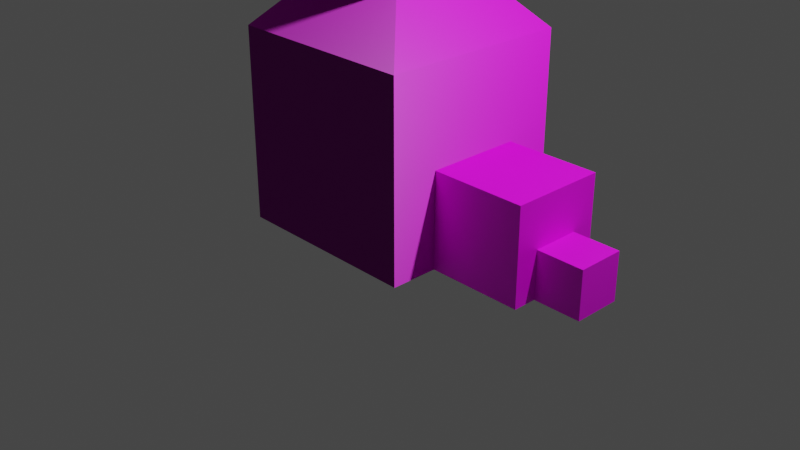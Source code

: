 # Source: test.blend  (saved by Blender 2.91.10; exported with 4.5.12 LTS)
import bpy
from mathutils import Matrix  # noqa: F401  (used for matrix-valued properties, if any)

bpy.ops.wm.read_factory_settings(use_empty=True)
scene = bpy.context.scene
scene.name = 'Scene'

# ---- collections
col_collection = bpy.data.collections.new('Collection'); scene.collection.children.link(col_collection)

# ---- images (referenced by path relative to the original .blend; pixels are not part of the script)
import os
ASSET_DIR = os.environ.get("B2B_ASSET_DIR", "")  # directory of the original .blend (textures are referenced by path, not embedded)
HERE = os.path.dirname(os.path.abspath(__file__))  # packed textures are extracted next to this script under _unpacked/

def load_image(name, relpath, width, height, colorspace="sRGB"):
    """Load a texture the original file referenced (path relative to the .blend, or extracted next to this script)."""
    p = next((c for c in (os.path.join(HERE, relpath), os.path.join(ASSET_DIR, relpath)) if relpath and os.path.exists(c)), "")
    if p:
        img = bpy.data.images.load(p, check_existing=True)
        img.name = name
    else:  # same state as the original file: an image datablock whose file is absent (Cycles renders it pink)
        img = bpy.data.images.new(name, width, height)
        img.source = "FILE"
        img.filepath = "//" + (relpath or name)
    img.colorspace_settings.name = colorspace
    return img
img_brickwall_d_png = load_image('brickwall_d.png', 'textures/brickwall_d.png', 1024, 1024, 'sRGB')
img_brickwall_n_png = load_image('brickwall_n.png', 'textures/brickwall_n.png', 1024, 1024, 'sRGB')
img_container_png = load_image('container.png', 'textures/container.png', 1024, 1024, 'sRGB')
img_statue_png = load_image('statue.png', 'textures/statue.png', 1024, 1024, 'sRGB')

# ---- materials (node trees are filled in below, after node groups)
mat_material_001 = bpy.data.materials.new('Material.001')
mat_material_001.use_transparent_shadow = False
mat_material = bpy.data.materials.new('Material')
mat_material.use_transparent_shadow = False
mat_smol = bpy.data.materials.new('smol')
mat_smol.use_transparent_shadow = False

# ---- material node trees
mat_material_001.use_nodes = True; mat_material_001.node_tree.nodes.clear()
_N = mat_material_001.node_tree.nodes; _L = mat_material_001.node_tree.links
n0 = _N.new('ShaderNodeBsdfPrincipled'); n0.name = 'Principled BSDF'; n0.location = (10, 300)
n0.distribution = 'GGX'
n0.subsurface_method = 'BURLEY'
n0.inputs[3].default_value = 1.45
n0.inputs[27].default_value = (0.0, 0.0, 0.0, 1.0)
n0.inputs[28].default_value = 1.0
n1 = _N.new('ShaderNodeOutputMaterial'); n1.name = 'Material Output'; n1.location = (300, 300)
n2 = _N.new('ShaderNodeTexImage'); n2.name = 'Image Texture'; n2.location = (-312, 269)
n2.image = img_brickwall_d_png
n3 = _N.new('ShaderNodeBump'); n3.name = 'Bump'; n3.location = (-246, -210)
n3.inputs[1].default_value = 1.0
n3.inputs[2].default_value = 1.0
n4 = _N.new('ShaderNodeTexImage'); n4.name = 'Image Texture.001'; n4.location = (-588, -286)
n4.image = img_brickwall_n_png
_L.new(n0.outputs[0], n1.inputs[0])
_L.new(n2.outputs[0], n0.inputs[0])
_L.new(n3.outputs[0], n0.inputs[5])
_L.new(n4.outputs[0], n3.inputs[4])
n1.is_active_output = True
mat_material.use_nodes = True; mat_material.node_tree.nodes.clear()
_N = mat_material.node_tree.nodes; _L = mat_material.node_tree.links
n0 = _N.new('ShaderNodeBsdfPrincipled'); n0.name = 'Principled BSDF'; n0.location = (10, 300)
n0.distribution = 'GGX'
n0.subsurface_method = 'BURLEY'
n0.inputs[3].default_value = 1.45
n0.inputs[27].default_value = (0.0, 0.0, 0.0, 1.0)
n0.inputs[28].default_value = 1.0
n1 = _N.new('ShaderNodeOutputMaterial'); n1.name = 'Material Output'; n1.location = (300, 300)
n2 = _N.new('ShaderNodeTexImage'); n2.name = 'Image Texture'; n2.location = (-333, 250)
n2.image = img_container_png
_L.new(n0.outputs[0], n1.inputs[0])
_L.new(n2.outputs[0], n0.inputs[0])
n1.is_active_output = True
mat_smol.use_nodes = True; mat_smol.node_tree.nodes.clear()
_N = mat_smol.node_tree.nodes; _L = mat_smol.node_tree.links
n0 = _N.new('ShaderNodeBsdfPrincipled'); n0.name = 'Principled BSDF'; n0.location = (10, 300)
n0.distribution = 'GGX'
n0.subsurface_method = 'BURLEY'
n0.inputs[3].default_value = 1.45
n0.inputs[27].default_value = (0.0, 0.0, 0.0, 1.0)
n0.inputs[28].default_value = 1.0
n1 = _N.new('ShaderNodeOutputMaterial'); n1.name = 'Material Output'; n1.location = (300, 300)
n2 = _N.new('ShaderNodeTexImage'); n2.name = 'Image Texture'; n2.location = (-317, 240)
n2.image = img_statue_png
_L.new(n0.outputs[0], n1.inputs[0])
_L.new(n2.outputs[0], n0.inputs[0])
n1.is_active_output = True

# ---- world
world_world = bpy.data.worlds.new('World'); scene.world = world_world
world_world.use_nodes = True; world_world.node_tree.nodes.clear()
_N = world_world.node_tree.nodes; _L = world_world.node_tree.links
n0 = _N.new('ShaderNodeOutputWorld'); n0.name = 'World Output'; n0.location = (300, 300)
n1 = _N.new('ShaderNodeBackground'); n1.name = 'Background'; n1.location = (10, 300)
n1.inputs[0].default_value = (0.05088, 0.05088, 0.05088, 1.0)
_L.new(n1.outputs[0], n0.inputs[0])
n0.is_active_output = True
world_world.color = (0.05088, 0.05088, 0.05088)
world_world.use_sun_shadow = False
world_world.sun_shadow_jitter_overblur = 0.0

# ---- cameras
cam_camera = bpy.data.cameras.new('Camera')
cam_camera.clip_end = 100.0
cam_camera.ortho_scale = 7.314

# ---- lights
light_light = bpy.data.lights.new('Light', 'POINT')
light_light.transmission_factor = 0.0
light_light.energy = 1000.0
light_light.shadow_soft_size = 0.1
light_light.shadow_maximum_resolution = 0.006
light_light.use_absolute_resolution = True

# ---- meshes
me_cube = bpy.data.meshes.new('Cube')
me_cube.from_pydata([(-1.0, -1.0, 0.0), (-1.0, -1.0, 2.0), (-1.0, 1.0, 0.0), (-1.0, 1.0, 2.0), (1.0, -1.0, 0.0), (1.0, -1.0, 2.0), (1.0, 1.0, 0.0), (1.0, 1.0, 2.0), (-0.5, -0.5, 2.528), (-0.5, 0.5, 2.528), (0.5, -0.5, 2.528), (0.5, 0.5, 2.528), (-0.5, -0.5, 3.528), (-0.5, 0.5, 3.528), (0.5, -0.5, 3.528), (0.5, 0.5, 3.528), (0.0, 0.0, 4.028)], [], [(1, 2, 0), (3, 6, 2), (7, 4, 6), (5, 0, 4), (6, 0, 2), (1, 9, 3), (10, 12, 8), (5, 8, 1), (3, 11, 7), (7, 10, 5), (14, 15, 16), (9, 15, 11), (11, 14, 10), (8, 13, 9), (13, 12, 16), (12, 14, 16), (15, 13, 16), (1, 3, 2), (3, 7, 6), (7, 5, 4), (5, 1, 0), (6, 4, 0), (1, 8, 9), (10, 14, 12), (5, 10, 8), (3, 9, 11), (7, 11, 10), (9, 13, 15), (11, 15, 14), (8, 12, 13)])
_uv = me_cube.uv_layers.new(name='UVMap')
_uv.uv.foreach_set('vector', [1.0, 0.0, 0.0, 1.0, 1.0, 1.0, 1.0, 1.0, 0.0, 0.0, 1.0, 0.0, 1.0, 0.0, 0.0, 1.0, 1.0, 1.0, 1.0, 1.0, 0.0, 0.0, 1.0, 0.0, 0.0, 1.0, 1.0, 0.0, 1.0, 1.0, 1.0, 0.835, 0.25, 0.335, 0.0, 0.835, 0.75, 0.335, 0.25, 0.835, 0.25, 0.335, 1.0, 0.335, 0.25, 0.835, 0.0, 0.335, 1.0, 0.335, 0.25, 0.835, 0.0, 0.335, 1.0, 0.835, 0.25, 0.335, 0.0, 0.835, 0.25, 0.835, 0.75, 0.835, 0.5, 0.335, 0.75, 0.335, 0.25, 0.835, 0.25, 0.335, 0.75, 0.835, 0.25, 0.335, 0.25, 0.835, 0.75, 0.835, 0.25, 0.335, 0.25, 0.835, 0.25, 0.835, 0.75, 0.835, 0.5, 0.335, 0.25, 0.335, 0.75, 0.335, 0.5, 0.835, 0.25, 0.335, 0.75, 0.335, 0.5, 0.835, 1.0, 0.0, 0.0, 0.0, 0.0, 1.0, 1.0, 1.0, 0.0, 1.0, 0.0, 0.0, 1.0, 0.0, 0.0, 0.0, 0.0, 1.0, 1.0, 1.0, 0.0, 1.0, 0.0, 0.0, 0.0, 1.0, 0.0, 0.0, 1.0, 0.0, 1.0, 0.835, 0.75, 0.335, 0.25, 0.335, 0.75, 0.335, 0.75, 0.835, 0.25, 0.835, 1.0, 0.335, 0.75, 0.835, 0.25, 0.835, 1.0, 0.335, 0.75, 0.835, 0.25, 0.835, 1.0, 0.835, 0.75, 0.335, 0.25, 0.335, 0.75, 0.335, 0.75, 0.835, 0.25, 0.835, 0.75, 0.835, 0.75, 0.335, 0.25, 0.335, 0.75, 0.835, 0.75, 0.335, 0.25, 0.335])
me_cube.materials.append(mat_material_001)
me_cube.use_remesh_fix_poles = True
me_cube.use_remesh_preserve_attributes = False
me_cube.use_mirror_vertex_groups = False
me_cube.update()
me_cube_001 = bpy.data.meshes.new('Cube.001')
me_cube_001.from_pydata([(1.0, -0.5, 0.0), (1.0, -0.5, 1.0), (1.0, 0.5, 0.0), (1.0, 0.5, 1.0), (2.0, -0.5, 0.0), (2.0, -0.5, 1.0), (2.0, 0.5, 0.0), (2.0, 0.5, 1.0)], [], [(0, 1, 3, 2), (2, 3, 7, 6), (6, 7, 5, 4), (4, 5, 1, 0), (2, 6, 4, 0), (7, 3, 1, 5)])
_uv = me_cube_001.uv_layers.new(name='UVMap')
_uv.uv.foreach_set('vector', [1.192e-07, 1.192e-07, 1.192e-07, 1.0, 1.0, 1.0, 1.0, 1.192e-07, 1.192e-07, 1.192e-07, 1.192e-07, 1.0, 1.0, 1.0, 1.0, 1.192e-07, 1.192e-07, 1.192e-07, 1.192e-07, 1.0, 1.0, 1.0, 1.0, 1.192e-07, 1.192e-07, 1.192e-07, 1.192e-07, 1.0, 1.0, 1.0, 1.0, 1.192e-07, 1.0, 1.192e-07, 1.192e-07, 1.192e-07, 1.192e-07, 1.0, 1.0, 1.0, 1.0, 1.192e-07, 1.192e-07, 1.192e-07, 1.192e-07, 1.0, 1.0, 1.0])
me_cube_001.materials.append(mat_material)
me_cube_001.use_remesh_fix_poles = True
me_cube_001.use_remesh_preserve_attributes = False
me_cube_001.use_mirror_vertex_groups = False
me_cube_001.update()
me_cube_002 = bpy.data.meshes.new('Cube.002')
me_cube_002.from_pydata([(2.0, -0.25, 0.0), (2.0, -0.25, 0.5), (2.0, 0.25, 0.0), (2.0, 0.25, 0.5), (2.5, -0.25, 0.0), (2.5, -0.25, 0.5), (2.5, 0.25, 0.0), (2.5, 0.25, 0.5)], [], [(0, 1, 3, 2), (2, 3, 7, 6), (6, 7, 5, 4), (4, 5, 1, 0), (2, 6, 4, 0), (7, 3, 1, 5)])
_uv = me_cube_002.uv_layers.new(name='UVMap')
_uv.uv.foreach_set('vector', [1.192e-07, 1.192e-07, 1.192e-07, 1.0, 1.0, 1.0, 1.0, 1.192e-07, 1.192e-07, 1.192e-07, 1.192e-07, 1.0, 1.0, 1.0, 1.0, 1.192e-07, 1.192e-07, 1.192e-07, 1.192e-07, 1.0, 1.0, 1.0, 1.0, 1.192e-07, 1.192e-07, 1.192e-07, 1.192e-07, 1.0, 1.0, 1.0, 1.0, 1.192e-07, 1.0, 0.0, 1.192e-07, 1.192e-07, 0.0, 1.0, 1.0, 1.0, 1.0, 1.192e-07, 1.192e-07, 1.192e-07, 1.192e-07, 1.0, 1.0, 1.0])
me_cube_002.materials.append(mat_smol)
me_cube_002.use_remesh_fix_poles = True
me_cube_002.use_remesh_preserve_attributes = False
me_cube_002.use_mirror_vertex_groups = False
me_cube_002.update()

# ---- objects
ob_light = bpy.data.objects.new('Light', light_light)
ob_camera = bpy.data.objects.new('Camera', cam_camera)
ob_cube = bpy.data.objects.new('Cube', me_cube)
ob_cube_001 = bpy.data.objects.new('Cube.001', me_cube_001)
ob_cube_002 = bpy.data.objects.new('Cube.002', me_cube_002)

# ---- transforms, parenting, visibility, modifiers, constraints
ob_light.location = (4.076, 1.005, 5.904)
ob_light.rotation_euler = (0.6503, 0.05522, 1.866)
ob_light.lock_rotations_4d = False
ob_light.empty_display_type = 'ARROWS'
ob_light.color = (0.0, 0.0, 0.0, 0.0)
ob_light.lineart.crease_threshold = 0.0
ob_camera.location = (7.359, -6.926, 4.958)
ob_camera.rotation_euler = (1.109, 0.0, 0.8149)
ob_camera.lock_rotations_4d = False
ob_camera.empty_display_type = 'ARROWS'
ob_camera.color = (0.0, 0.0, 0.0, 0.0)
ob_camera.display_type = 'WIRE'
ob_camera.lineart.crease_threshold = 0.0
ob_cube.location = (0.0, 0.0, 0.0)
ob_cube.lineart.crease_threshold = 0.0
ob_cube_001.location = (0.0, 0.0, 0.0)
ob_cube_001.lineart.crease_threshold = 0.0
ob_cube_002.location = (0.0, 0.0, 0.0)
ob_cube_002.lineart.crease_threshold = 0.0

# ---- collection membership
col_collection.objects.link(ob_light)
col_collection.objects.link(ob_camera)
col_collection.objects.link(ob_cube)
col_collection.objects.link(ob_cube_001)
col_collection.objects.link(ob_cube_002)

# ---- scene / render settings (as saved in the file)
scene.camera = ob_camera
scene.frame_start = 1; scene.frame_end = 250; scene.frame_set(1)
scene.render.engine = 'BLENDER_EEVEE_NEXT'
scene.cycles.use_denoising = False
scene.cycles.samples = 128
scene.cycles.sampling_pattern = 'TABULATED_SOBOL'
scene.cycles.use_adaptive_sampling = False
scene.cycles.use_light_tree = False
scene.view_settings.view_transform = 'Filmic'
bpy.context.view_layer.update()
